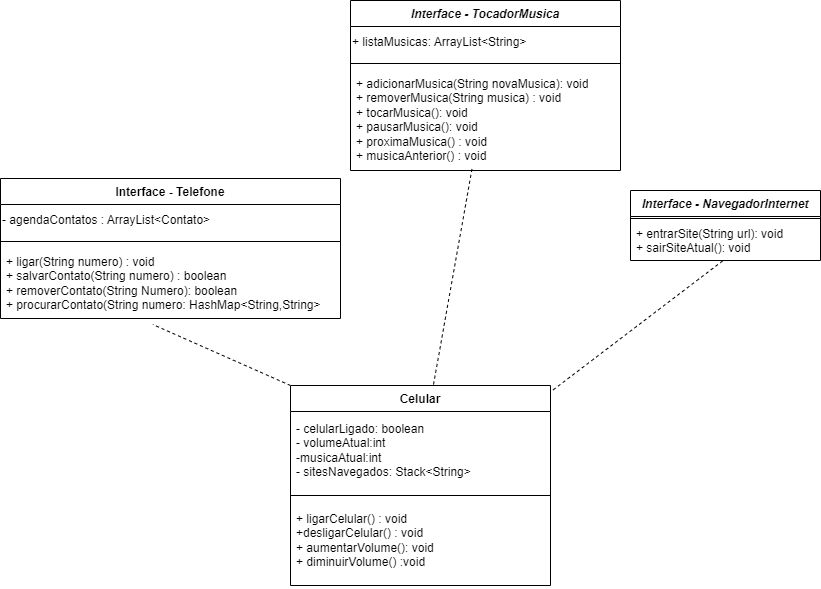

The diagram above was exported from draw.io. Its source (the exported page's mxGraphModel, read from the mxfile embedded in the PNG):
<mxGraphModel dx="1707" dy="434" grid="1" gridSize="10" guides="1" tooltips="1" connect="1" arrows="1" fold="1" page="1" pageScale="1" pageWidth="827" pageHeight="1169" math="0" shadow="0">
  <root>
    <mxCell id="WIyWlLk6GJQsqaUBKTNV-0" />
    <mxCell id="WIyWlLk6GJQsqaUBKTNV-1" parent="WIyWlLk6GJQsqaUBKTNV-0" />
    <mxCell id="3kPzGWiSB4_OJJtG3G3C-8" value="Interface - Telefone&#10;&#10;" style="swimlane;fontStyle=1;align=center;verticalAlign=top;childLayout=stackLayout;horizontal=1;startSize=26;horizontalStack=0;resizeParent=1;resizeParentMax=0;resizeLast=0;collapsible=1;marginBottom=0;" parent="WIyWlLk6GJQsqaUBKTNV-1" vertex="1">
      <mxGeometry x="-40" y="378" width="340" height="140" as="geometry">
        <mxRectangle x="70" y="380" width="100" height="30" as="alternateBounds" />
      </mxGeometry>
    </mxCell>
    <mxCell id="WhBriH_P2ObB6sUmn1lq-4" value="- agendaContatos : ArrayList&lt;Contato&gt;" style="text;align=left;verticalAlign=middle;resizable=0;points=[];autosize=1;strokeColor=none;fillColor=none;" parent="3kPzGWiSB4_OJJtG3G3C-8" vertex="1">
      <mxGeometry y="26" width="340" height="30" as="geometry" />
    </mxCell>
    <mxCell id="3kPzGWiSB4_OJJtG3G3C-10" value="" style="line;strokeWidth=1;fillColor=none;align=left;verticalAlign=middle;spacingTop=-1;spacingLeft=3;spacingRight=3;rotatable=0;labelPosition=right;points=[];portConstraint=eastwest;strokeColor=inherit;" parent="3kPzGWiSB4_OJJtG3G3C-8" vertex="1">
      <mxGeometry y="56" width="340" height="14" as="geometry" />
    </mxCell>
    <mxCell id="3kPzGWiSB4_OJJtG3G3C-11" value="+ ligar(String numero) : void&lt;div&gt;+ salvarContato(String numero) : boolean&lt;/div&gt;&lt;div&gt;+ removerContato(String Numero): boolean&lt;/div&gt;&lt;div&gt;+ procurarContato(String numero:&amp;nbsp;HashMap&amp;lt;String,String&amp;gt;&lt;/div&gt;" style="text;strokeColor=none;fillColor=none;align=left;verticalAlign=top;spacingLeft=4;spacingRight=4;overflow=hidden;rotatable=0;points=[[0,0.5],[1,0.5]];portConstraint=eastwest;whiteSpace=wrap;html=1;" parent="3kPzGWiSB4_OJJtG3G3C-8" vertex="1">
      <mxGeometry y="70" width="340" height="70" as="geometry" />
    </mxCell>
    <mxCell id="3kPzGWiSB4_OJJtG3G3C-12" value="&lt;i&gt;Interface - TocadorMusica&lt;/i&gt;&lt;div&gt;&lt;br&gt;&lt;/div&gt;" style="swimlane;fontStyle=1;align=center;verticalAlign=top;childLayout=stackLayout;horizontal=1;startSize=26;horizontalStack=0;resizeParent=1;resizeParentMax=0;resizeLast=0;collapsible=1;marginBottom=0;whiteSpace=wrap;html=1;" parent="WIyWlLk6GJQsqaUBKTNV-1" vertex="1">
      <mxGeometry x="310" y="200" width="270" height="170" as="geometry" />
    </mxCell>
    <mxCell id="WhBriH_P2ObB6sUmn1lq-3" value="+ listaMusicas: ArrayList&lt;String&gt;" style="text;align=left;verticalAlign=middle;resizable=0;points=[];autosize=1;strokeColor=none;fillColor=none;" parent="3kPzGWiSB4_OJJtG3G3C-12" vertex="1">
      <mxGeometry y="26" width="270" height="30" as="geometry" />
    </mxCell>
    <mxCell id="3kPzGWiSB4_OJJtG3G3C-14" value="" style="line;strokeWidth=1;fillColor=none;align=left;verticalAlign=middle;spacingTop=-1;spacingLeft=3;spacingRight=3;rotatable=0;labelPosition=right;points=[];portConstraint=eastwest;strokeColor=inherit;" parent="3kPzGWiSB4_OJJtG3G3C-12" vertex="1">
      <mxGeometry y="56" width="270" height="14" as="geometry" />
    </mxCell>
    <mxCell id="3kPzGWiSB4_OJJtG3G3C-15" value="&lt;div&gt;+ adicionarMusica(String novaMusica): void&lt;/div&gt;&lt;div&gt;+ removerMusica(String musica) : void&lt;/div&gt;+ tocarMusica(): void&lt;div&gt;+ pausarMusica(): void&lt;br&gt;+ proximaMusica() : void&lt;/div&gt;&lt;div&gt;+ musicaAnterior() : void&lt;/div&gt;" style="text;strokeColor=none;fillColor=none;align=left;verticalAlign=top;spacingLeft=4;spacingRight=4;overflow=hidden;rotatable=0;points=[[0,0.5],[1,0.5]];portConstraint=eastwest;whiteSpace=wrap;html=1;" parent="3kPzGWiSB4_OJJtG3G3C-12" vertex="1">
      <mxGeometry y="70" width="270" height="100" as="geometry" />
    </mxCell>
    <mxCell id="3kPzGWiSB4_OJJtG3G3C-16" value="&lt;i&gt;Interface -&amp;nbsp;&lt;span style=&quot;background-color: initial;&quot;&gt;NavegadorInternet&lt;/span&gt;&lt;/i&gt;&lt;div&gt;&lt;div&gt;&lt;br&gt;&lt;/div&gt;&lt;/div&gt;" style="swimlane;fontStyle=1;align=center;verticalAlign=top;childLayout=stackLayout;horizontal=1;startSize=26;horizontalStack=0;resizeParent=1;resizeParentMax=0;resizeLast=0;collapsible=1;marginBottom=0;whiteSpace=wrap;html=1;" parent="WIyWlLk6GJQsqaUBKTNV-1" vertex="1">
      <mxGeometry x="590" y="390" width="190" height="70" as="geometry" />
    </mxCell>
    <mxCell id="3kPzGWiSB4_OJJtG3G3C-18" value="" style="line;strokeWidth=1;fillColor=none;align=left;verticalAlign=middle;spacingTop=-1;spacingLeft=3;spacingRight=3;rotatable=0;labelPosition=right;points=[];portConstraint=eastwest;strokeColor=inherit;" parent="3kPzGWiSB4_OJJtG3G3C-16" vertex="1">
      <mxGeometry y="26" width="190" height="4" as="geometry" />
    </mxCell>
    <mxCell id="3kPzGWiSB4_OJJtG3G3C-19" value="+ entrarSite(String url): void&lt;div&gt;+ sairSiteAtual(): void&lt;/div&gt;&lt;div&gt;&lt;br&gt;&lt;/div&gt;&lt;div&gt;&lt;br&gt;&lt;/div&gt;&lt;div&gt;&lt;br&gt;&lt;/div&gt;" style="text;strokeColor=none;fillColor=none;align=left;verticalAlign=top;spacingLeft=4;spacingRight=4;overflow=hidden;rotatable=0;points=[[0,0.5],[1,0.5]];portConstraint=eastwest;whiteSpace=wrap;html=1;" parent="3kPzGWiSB4_OJJtG3G3C-16" vertex="1">
      <mxGeometry y="30" width="190" height="40" as="geometry" />
    </mxCell>
    <mxCell id="3kPzGWiSB4_OJJtG3G3C-24" value="" style="endArrow=none;dashed=1;html=1;rounded=0;entryX=0.448;entryY=1.086;entryDx=0;entryDy=0;entryPerimeter=0;exitX=0;exitY=0;exitDx=0;exitDy=0;" parent="WIyWlLk6GJQsqaUBKTNV-1" source="3kPzGWiSB4_OJJtG3G3C-33" target="3kPzGWiSB4_OJJtG3G3C-11" edge="1">
      <mxGeometry width="50" height="50" relative="1" as="geometry">
        <mxPoint x="270" y="570" as="sourcePoint" />
        <mxPoint x="440" y="600" as="targetPoint" />
      </mxGeometry>
    </mxCell>
    <mxCell id="3kPzGWiSB4_OJJtG3G3C-25" value="" style="endArrow=none;dashed=1;html=1;rounded=0;entryX=0.45;entryY=0.985;entryDx=0;entryDy=0;entryPerimeter=0;exitX=0.546;exitY=0.025;exitDx=0;exitDy=0;exitPerimeter=0;" parent="WIyWlLk6GJQsqaUBKTNV-1" source="3kPzGWiSB4_OJJtG3G3C-33" target="3kPzGWiSB4_OJJtG3G3C-15" edge="1">
      <mxGeometry width="50" height="50" relative="1" as="geometry">
        <mxPoint x="390" y="570" as="sourcePoint" />
        <mxPoint x="440" y="520" as="targetPoint" />
      </mxGeometry>
    </mxCell>
    <mxCell id="3kPzGWiSB4_OJJtG3G3C-26" value="" style="endArrow=none;dashed=1;html=1;rounded=0;entryX=0.488;entryY=1;entryDx=0;entryDy=0;entryPerimeter=0;exitX=0.992;exitY=0.04;exitDx=0;exitDy=0;exitPerimeter=0;" parent="WIyWlLk6GJQsqaUBKTNV-1" source="3kPzGWiSB4_OJJtG3G3C-33" target="3kPzGWiSB4_OJJtG3G3C-19" edge="1">
      <mxGeometry width="50" height="50" relative="1" as="geometry">
        <mxPoint x="510" y="570" as="sourcePoint" />
        <mxPoint x="530" y="530" as="targetPoint" />
      </mxGeometry>
    </mxCell>
    <mxCell id="3kPzGWiSB4_OJJtG3G3C-33" value="Celular&lt;div&gt;&lt;br&gt;&lt;/div&gt;" style="swimlane;fontStyle=1;align=center;verticalAlign=top;childLayout=stackLayout;horizontal=1;startSize=26;horizontalStack=0;resizeParent=1;resizeParentMax=0;resizeLast=0;collapsible=1;marginBottom=0;whiteSpace=wrap;html=1;" parent="WIyWlLk6GJQsqaUBKTNV-1" vertex="1">
      <mxGeometry x="250" y="585" width="260" height="200" as="geometry" />
    </mxCell>
    <mxCell id="3kPzGWiSB4_OJJtG3G3C-34" value="&lt;span style=&quot;color: rgba(0, 0, 0, 0); font-family: monospace; font-size: 0px; text-wrap: nowrap;&quot;&gt;%3CmxGraphModel%3E%3Croot%3E%3CmxCell%20id%3D%220%22%2F%3E%3CmxCell%20id%3D%221%22%20parent%3D%220%22%2F%3E%3CmxCell%20id%3D%222%22%20value%3D%22-%20agendaContatos%20%3A%20ArrayList%26amp%3Blt%3BContato%26amp%3Bgt%3B%26lt%3Bdiv%26gt%3B-listaMusicas%3A%20ArrayList%26amp%3Blt%3BString%26amp%3Bgt%3B%26lt%3B%2Fdiv%26gt%3B%26lt%3Bdiv%26gt%3B-%20pilhaSites%3A%20Stack%26amp%3Blt%3BString%26amp%3Bgt%3B%26lt%3B%2Fdiv%26gt%3B%22%20style%3D%22text%3BstrokeColor%3Dnone%3BfillColor%3Dnone%3Balign%3Dleft%3BverticalAlign%3Dtop%3BspacingLeft%3D4%3BspacingRight%3D4%3Boverflow%3Dhidden%3Brotatable%3D0%3Bpoints%3D%5B%5B0%2C0.5%5D%2C%5B1%2C0.5%5D%5D%3BportConstraint%3Deastwest%3BwhiteSpace%3Dwrap%3Bhtml%3D1%3B%22%20vertex%3D%221%22%20parent%3D%221%22%3E%3CmxGeometry%20x%3D%22270%22%20y%3D%22596%22%20width%3D%22240%22%20height%3D%2254%22%20as%3D%22geometry%22%2F%3E%3C%2FmxCell%3E%3C%2Froot%3E%3C%2FmxGraphModel%3E&lt;/span&gt;" style="text;strokeColor=none;fillColor=none;align=left;verticalAlign=top;spacingLeft=4;spacingRight=4;overflow=hidden;rotatable=0;points=[[0,0.5],[1,0.5]];portConstraint=eastwest;whiteSpace=wrap;html=1;" parent="3kPzGWiSB4_OJJtG3G3C-33" vertex="1">
      <mxGeometry y="26" width="260" height="4" as="geometry" />
    </mxCell>
    <mxCell id="3kPzGWiSB4_OJJtG3G3C-37" value="&lt;div&gt;- celularLigado: boolean&lt;/div&gt;&lt;div&gt;- volumeAtual:int&lt;/div&gt;&lt;div&gt;&lt;span style=&quot;background-color: initial;&quot;&gt;-musicaAtual:int&lt;/span&gt;&lt;br&gt;&lt;/div&gt;&lt;div&gt;-&lt;span style=&quot;text-wrap: nowrap; background-color: initial;&quot;&gt;&amp;nbsp;sitesNavegados: Stack&amp;lt;String&amp;gt;&lt;/span&gt;&lt;/div&gt;&lt;div&gt;&lt;br&gt;&lt;/div&gt;&lt;div&gt;&lt;br&gt;&lt;/div&gt;" style="text;strokeColor=none;fillColor=none;align=left;verticalAlign=top;spacingLeft=4;spacingRight=4;overflow=hidden;rotatable=0;points=[[0,0.5],[1,0.5]];portConstraint=eastwest;whiteSpace=wrap;html=1;" parent="3kPzGWiSB4_OJJtG3G3C-33" vertex="1">
      <mxGeometry y="30" width="260" height="70" as="geometry" />
    </mxCell>
    <mxCell id="3kPzGWiSB4_OJJtG3G3C-35" value="" style="line;strokeWidth=1;fillColor=none;align=left;verticalAlign=middle;spacingTop=-1;spacingLeft=3;spacingRight=3;rotatable=0;labelPosition=right;points=[];portConstraint=eastwest;strokeColor=inherit;" parent="3kPzGWiSB4_OJJtG3G3C-33" vertex="1">
      <mxGeometry y="100" width="260" height="20" as="geometry" />
    </mxCell>
    <mxCell id="3kPzGWiSB4_OJJtG3G3C-36" value="+ ligarCelular() : void&lt;div&gt;+desligarCelular() : void&lt;/div&gt;&lt;div&gt;+ aumentarVolume(): void&lt;/div&gt;&lt;div&gt;+ diminuirVolume() :void&lt;/div&gt;" style="text;strokeColor=none;fillColor=none;align=left;verticalAlign=top;spacingLeft=4;spacingRight=4;overflow=hidden;rotatable=0;points=[[0,0.5],[1,0.5]];portConstraint=eastwest;whiteSpace=wrap;html=1;" parent="3kPzGWiSB4_OJJtG3G3C-33" vertex="1">
      <mxGeometry y="120" width="260" height="80" as="geometry" />
    </mxCell>
  </root>
</mxGraphModel>